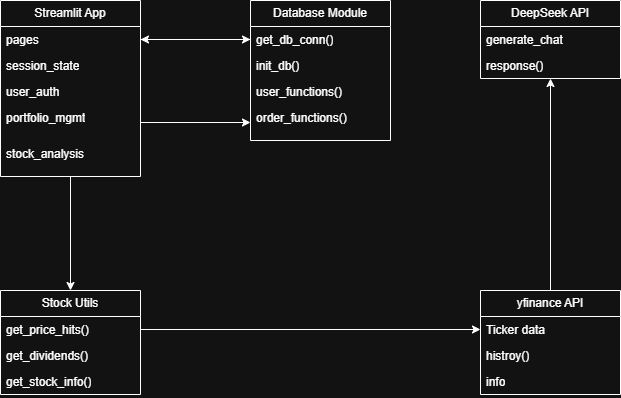

The diagram above was exported from draw.io. Its source (the exported page's mxGraphModel, read from the mxfile embedded in the PNG):
<mxGraphModel dx="784" dy="742" grid="1" gridSize="10" guides="1" tooltips="1" connect="1" arrows="1" fold="1" page="1" pageScale="1" pageWidth="827" pageHeight="1169" math="0" shadow="0">
  <root>
    <mxCell id="0" />
    <mxCell id="1" parent="0" />
    <mxCell id="yrioTD6xbggssv9xZEZs-29" style="edgeStyle=orthogonalEdgeStyle;rounded=0;orthogonalLoop=1;jettySize=auto;html=1;entryX=0.5;entryY=0;entryDx=0;entryDy=0;" edge="1" parent="1" source="WH9GFiXpBW45u4Jkxn53-1" target="yrioTD6xbggssv9xZEZs-13">
      <mxGeometry relative="1" as="geometry" />
    </mxCell>
    <mxCell id="WH9GFiXpBW45u4Jkxn53-1" value="Streamlit App" style="swimlane;fontStyle=0;childLayout=stackLayout;horizontal=1;startSize=26;fillColor=none;horizontalStack=0;resizeParent=1;resizeParentMax=0;resizeLast=0;collapsible=1;marginBottom=0;whiteSpace=wrap;html=1;" parent="1" vertex="1">
      <mxGeometry x="130" y="70" width="140" height="176" as="geometry" />
    </mxCell>
    <mxCell id="WH9GFiXpBW45u4Jkxn53-2" value="pages" style="text;strokeColor=none;fillColor=none;align=left;verticalAlign=top;spacingLeft=4;spacingRight=4;overflow=hidden;rotatable=0;points=[[0,0.5],[1,0.5]];portConstraint=eastwest;whiteSpace=wrap;html=1;" parent="WH9GFiXpBW45u4Jkxn53-1" vertex="1">
      <mxGeometry y="26" width="140" height="26" as="geometry" />
    </mxCell>
    <mxCell id="WH9GFiXpBW45u4Jkxn53-3" value="session_state" style="text;strokeColor=none;fillColor=none;align=left;verticalAlign=top;spacingLeft=4;spacingRight=4;overflow=hidden;rotatable=0;points=[[0,0.5],[1,0.5]];portConstraint=eastwest;whiteSpace=wrap;html=1;" parent="WH9GFiXpBW45u4Jkxn53-1" vertex="1">
      <mxGeometry y="52" width="140" height="26" as="geometry" />
    </mxCell>
    <mxCell id="WH9GFiXpBW45u4Jkxn53-5" value="user_auth" style="text;strokeColor=none;fillColor=none;align=left;verticalAlign=top;spacingLeft=4;spacingRight=4;overflow=hidden;rotatable=0;points=[[0,0.5],[1,0.5]];portConstraint=eastwest;whiteSpace=wrap;html=1;" parent="WH9GFiXpBW45u4Jkxn53-1" vertex="1">
      <mxGeometry y="78" width="140" height="26" as="geometry" />
    </mxCell>
    <mxCell id="WH9GFiXpBW45u4Jkxn53-4" value="portfolio_mgmt" style="text;strokeColor=none;fillColor=none;align=left;verticalAlign=top;spacingLeft=4;spacingRight=4;overflow=hidden;rotatable=0;points=[[0,0.5],[1,0.5]];portConstraint=eastwest;whiteSpace=wrap;html=1;" parent="WH9GFiXpBW45u4Jkxn53-1" vertex="1">
      <mxGeometry y="104" width="140" height="36" as="geometry" />
    </mxCell>
    <mxCell id="yrioTD6xbggssv9xZEZs-1" value="stock_analysis" style="text;strokeColor=none;fillColor=none;align=left;verticalAlign=top;spacingLeft=4;spacingRight=4;overflow=hidden;rotatable=0;points=[[0,0.5],[1,0.5]];portConstraint=eastwest;whiteSpace=wrap;html=1;" vertex="1" parent="WH9GFiXpBW45u4Jkxn53-1">
      <mxGeometry y="140" width="140" height="36" as="geometry" />
    </mxCell>
    <mxCell id="yrioTD6xbggssv9xZEZs-2" value="Database Module" style="swimlane;fontStyle=0;childLayout=stackLayout;horizontal=1;startSize=26;fillColor=none;horizontalStack=0;resizeParent=1;resizeParentMax=0;resizeLast=0;collapsible=1;marginBottom=0;whiteSpace=wrap;html=1;" vertex="1" parent="1">
      <mxGeometry x="380" y="70" width="140" height="140" as="geometry" />
    </mxCell>
    <mxCell id="yrioTD6xbggssv9xZEZs-3" value="get_db_conn()" style="text;strokeColor=none;fillColor=none;align=left;verticalAlign=top;spacingLeft=4;spacingRight=4;overflow=hidden;rotatable=0;points=[[0,0.5],[1,0.5]];portConstraint=eastwest;whiteSpace=wrap;html=1;" vertex="1" parent="yrioTD6xbggssv9xZEZs-2">
      <mxGeometry y="26" width="140" height="26" as="geometry" />
    </mxCell>
    <mxCell id="yrioTD6xbggssv9xZEZs-4" value="init_db()" style="text;strokeColor=none;fillColor=none;align=left;verticalAlign=top;spacingLeft=4;spacingRight=4;overflow=hidden;rotatable=0;points=[[0,0.5],[1,0.5]];portConstraint=eastwest;whiteSpace=wrap;html=1;" vertex="1" parent="yrioTD6xbggssv9xZEZs-2">
      <mxGeometry y="52" width="140" height="26" as="geometry" />
    </mxCell>
    <mxCell id="yrioTD6xbggssv9xZEZs-5" value="user_functions()" style="text;strokeColor=none;fillColor=none;align=left;verticalAlign=top;spacingLeft=4;spacingRight=4;overflow=hidden;rotatable=0;points=[[0,0.5],[1,0.5]];portConstraint=eastwest;whiteSpace=wrap;html=1;" vertex="1" parent="yrioTD6xbggssv9xZEZs-2">
      <mxGeometry y="78" width="140" height="26" as="geometry" />
    </mxCell>
    <mxCell id="yrioTD6xbggssv9xZEZs-6" value="order_functions()" style="text;strokeColor=none;fillColor=none;align=left;verticalAlign=top;spacingLeft=4;spacingRight=4;overflow=hidden;rotatable=0;points=[[0,0.5],[1,0.5]];portConstraint=eastwest;whiteSpace=wrap;html=1;" vertex="1" parent="yrioTD6xbggssv9xZEZs-2">
      <mxGeometry y="104" width="140" height="36" as="geometry" />
    </mxCell>
    <mxCell id="yrioTD6xbggssv9xZEZs-8" value="DeepSeek API" style="swimlane;fontStyle=0;childLayout=stackLayout;horizontal=1;startSize=26;fillColor=none;horizontalStack=0;resizeParent=1;resizeParentMax=0;resizeLast=0;collapsible=1;marginBottom=0;whiteSpace=wrap;html=1;" vertex="1" parent="1">
      <mxGeometry x="610" y="70" width="140" height="78" as="geometry" />
    </mxCell>
    <mxCell id="yrioTD6xbggssv9xZEZs-9" value="generate_chat" style="text;strokeColor=none;fillColor=none;align=left;verticalAlign=top;spacingLeft=4;spacingRight=4;overflow=hidden;rotatable=0;points=[[0,0.5],[1,0.5]];portConstraint=eastwest;whiteSpace=wrap;html=1;" vertex="1" parent="yrioTD6xbggssv9xZEZs-8">
      <mxGeometry y="26" width="140" height="26" as="geometry" />
    </mxCell>
    <mxCell id="yrioTD6xbggssv9xZEZs-10" value="response()" style="text;strokeColor=none;fillColor=none;align=left;verticalAlign=top;spacingLeft=4;spacingRight=4;overflow=hidden;rotatable=0;points=[[0,0.5],[1,0.5]];portConstraint=eastwest;whiteSpace=wrap;html=1;" vertex="1" parent="yrioTD6xbggssv9xZEZs-8">
      <mxGeometry y="52" width="140" height="26" as="geometry" />
    </mxCell>
    <mxCell id="yrioTD6xbggssv9xZEZs-13" value="Stock Utils" style="swimlane;fontStyle=0;childLayout=stackLayout;horizontal=1;startSize=26;fillColor=none;horizontalStack=0;resizeParent=1;resizeParentMax=0;resizeLast=0;collapsible=1;marginBottom=0;whiteSpace=wrap;html=1;" vertex="1" parent="1">
      <mxGeometry x="130" y="360" width="140" height="104" as="geometry" />
    </mxCell>
    <mxCell id="yrioTD6xbggssv9xZEZs-14" value="get_price_hits()" style="text;strokeColor=none;fillColor=none;align=left;verticalAlign=top;spacingLeft=4;spacingRight=4;overflow=hidden;rotatable=0;points=[[0,0.5],[1,0.5]];portConstraint=eastwest;whiteSpace=wrap;html=1;" vertex="1" parent="yrioTD6xbggssv9xZEZs-13">
      <mxGeometry y="26" width="140" height="26" as="geometry" />
    </mxCell>
    <mxCell id="yrioTD6xbggssv9xZEZs-15" value="get_dividends()" style="text;strokeColor=none;fillColor=none;align=left;verticalAlign=top;spacingLeft=4;spacingRight=4;overflow=hidden;rotatable=0;points=[[0,0.5],[1,0.5]];portConstraint=eastwest;whiteSpace=wrap;html=1;" vertex="1" parent="yrioTD6xbggssv9xZEZs-13">
      <mxGeometry y="52" width="140" height="26" as="geometry" />
    </mxCell>
    <mxCell id="yrioTD6xbggssv9xZEZs-16" value="get_stock_info()" style="text;strokeColor=none;fillColor=none;align=left;verticalAlign=top;spacingLeft=4;spacingRight=4;overflow=hidden;rotatable=0;points=[[0,0.5],[1,0.5]];portConstraint=eastwest;whiteSpace=wrap;html=1;" vertex="1" parent="yrioTD6xbggssv9xZEZs-13">
      <mxGeometry y="78" width="140" height="26" as="geometry" />
    </mxCell>
    <mxCell id="yrioTD6xbggssv9xZEZs-18" value="yfinance API" style="swimlane;fontStyle=0;childLayout=stackLayout;horizontal=1;startSize=26;fillColor=none;horizontalStack=0;resizeParent=1;resizeParentMax=0;resizeLast=0;collapsible=1;marginBottom=0;whiteSpace=wrap;html=1;" vertex="1" parent="1">
      <mxGeometry x="610" y="360" width="140" height="104" as="geometry" />
    </mxCell>
    <mxCell id="yrioTD6xbggssv9xZEZs-19" value="Ticker data" style="text;strokeColor=none;fillColor=none;align=left;verticalAlign=top;spacingLeft=4;spacingRight=4;overflow=hidden;rotatable=0;points=[[0,0.5],[1,0.5]];portConstraint=eastwest;whiteSpace=wrap;html=1;" vertex="1" parent="yrioTD6xbggssv9xZEZs-18">
      <mxGeometry y="26" width="140" height="26" as="geometry" />
    </mxCell>
    <mxCell id="yrioTD6xbggssv9xZEZs-20" value="histroy()" style="text;strokeColor=none;fillColor=none;align=left;verticalAlign=top;spacingLeft=4;spacingRight=4;overflow=hidden;rotatable=0;points=[[0,0.5],[1,0.5]];portConstraint=eastwest;whiteSpace=wrap;html=1;" vertex="1" parent="yrioTD6xbggssv9xZEZs-18">
      <mxGeometry y="52" width="140" height="26" as="geometry" />
    </mxCell>
    <mxCell id="yrioTD6xbggssv9xZEZs-21" value="info" style="text;strokeColor=none;fillColor=none;align=left;verticalAlign=top;spacingLeft=4;spacingRight=4;overflow=hidden;rotatable=0;points=[[0,0.5],[1,0.5]];portConstraint=eastwest;whiteSpace=wrap;html=1;" vertex="1" parent="yrioTD6xbggssv9xZEZs-18">
      <mxGeometry y="78" width="140" height="26" as="geometry" />
    </mxCell>
    <mxCell id="yrioTD6xbggssv9xZEZs-22" style="edgeStyle=orthogonalEdgeStyle;rounded=0;orthogonalLoop=1;jettySize=auto;html=1;exitX=1;exitY=0.5;exitDx=0;exitDy=0;entryX=0;entryY=0.5;entryDx=0;entryDy=0;" edge="1" parent="1" source="WH9GFiXpBW45u4Jkxn53-2" target="yrioTD6xbggssv9xZEZs-3">
      <mxGeometry relative="1" as="geometry" />
    </mxCell>
    <mxCell id="yrioTD6xbggssv9xZEZs-23" style="edgeStyle=orthogonalEdgeStyle;rounded=0;orthogonalLoop=1;jettySize=auto;html=1;exitX=0;exitY=0.5;exitDx=0;exitDy=0;" edge="1" parent="1" source="yrioTD6xbggssv9xZEZs-3" target="WH9GFiXpBW45u4Jkxn53-2">
      <mxGeometry relative="1" as="geometry" />
    </mxCell>
    <mxCell id="yrioTD6xbggssv9xZEZs-24" style="edgeStyle=orthogonalEdgeStyle;rounded=0;orthogonalLoop=1;jettySize=auto;html=1;exitX=1;exitY=0.5;exitDx=0;exitDy=0;entryX=0;entryY=0.5;entryDx=0;entryDy=0;" edge="1" parent="1" source="WH9GFiXpBW45u4Jkxn53-4" target="yrioTD6xbggssv9xZEZs-6">
      <mxGeometry relative="1" as="geometry" />
    </mxCell>
    <mxCell id="yrioTD6xbggssv9xZEZs-27" style="edgeStyle=orthogonalEdgeStyle;rounded=0;orthogonalLoop=1;jettySize=auto;html=1;exitX=1;exitY=0.5;exitDx=0;exitDy=0;entryX=0;entryY=0.5;entryDx=0;entryDy=0;" edge="1" parent="1" source="yrioTD6xbggssv9xZEZs-14" target="yrioTD6xbggssv9xZEZs-19">
      <mxGeometry relative="1" as="geometry" />
    </mxCell>
    <mxCell id="yrioTD6xbggssv9xZEZs-28" style="edgeStyle=orthogonalEdgeStyle;rounded=0;orthogonalLoop=1;jettySize=auto;html=1;exitX=0.5;exitY=0;exitDx=0;exitDy=0;entryX=0.5;entryY=1;entryDx=0;entryDy=0;entryPerimeter=0;" edge="1" parent="1" source="yrioTD6xbggssv9xZEZs-18" target="yrioTD6xbggssv9xZEZs-10">
      <mxGeometry relative="1" as="geometry" />
    </mxCell>
  </root>
</mxGraphModel>